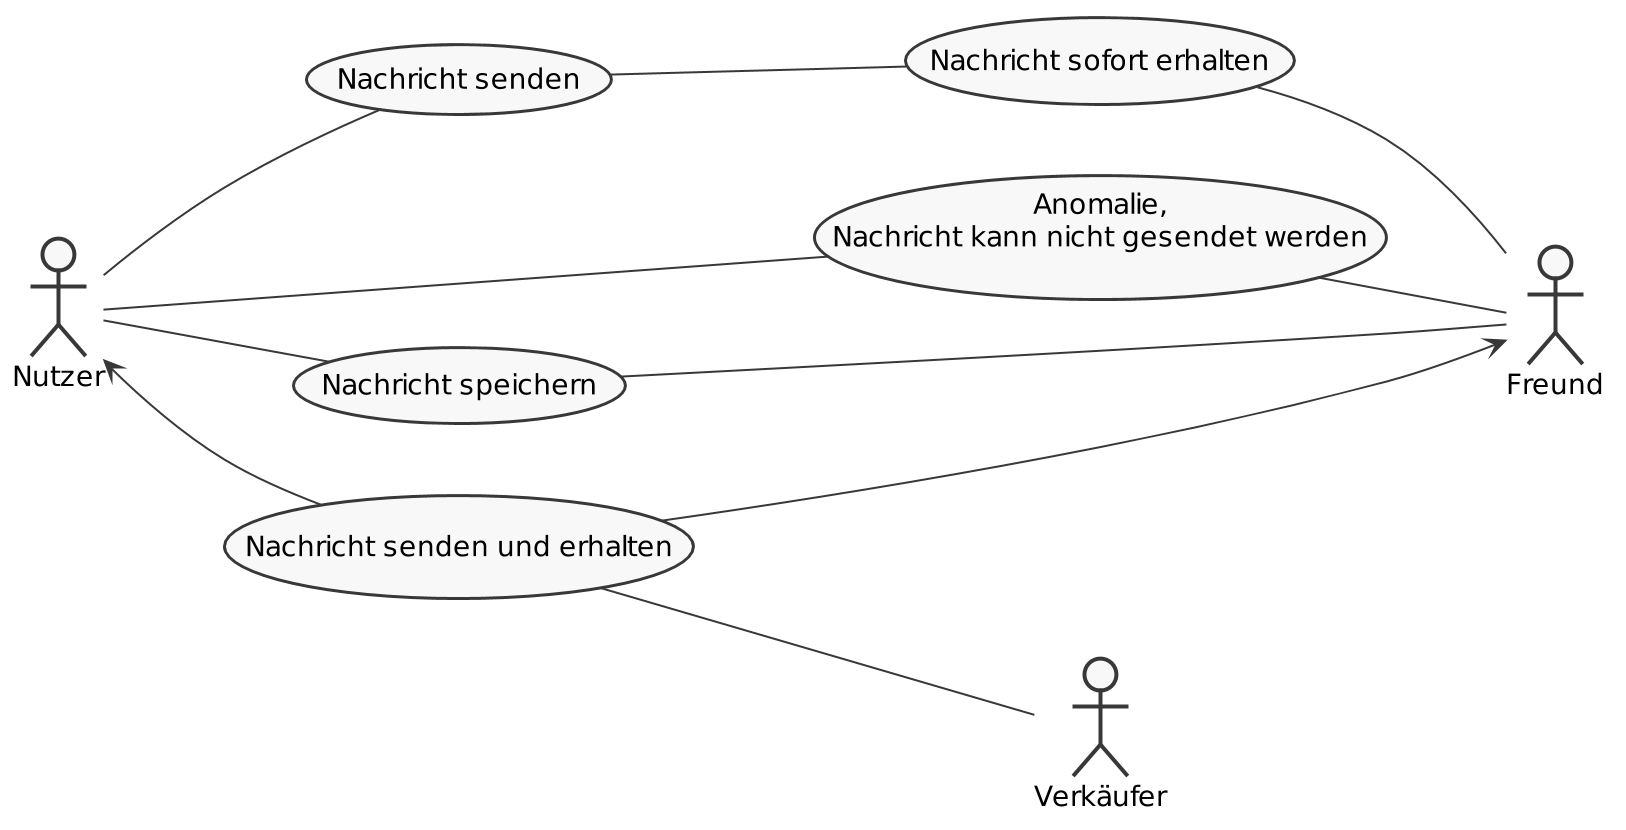

The diagram above was rendered by PlantUML. Its source (embedded in the PNG):
@startuml
scale 2
skinparam monochrome true
skinparam shadowing false
left to right direction

:Nutzer: as User
:Freund: as Friend
:Verkäufer: as Seller

(Nachricht senden) as (sendMessage)
(Nachricht sofort erhalten) as (receiveMessage)
(Anomalie,\nNachricht kann nicht gesendet werden) as (anomaly)
(Nachricht speichern) as (saveMessage)
(Nachricht senden und erhalten) as (sendReceiveMessage)

User -- (sendMessage)
(sendMessage) -- (receiveMessage)
(receiveMessage) -- Friend

User -- (anomaly)
(anomaly) -- Friend

User -- (saveMessage)
(saveMessage) -- Friend

User <-- (sendReceiveMessage)
(sendReceiveMessage) --> Friend
(sendReceiveMessage) -- Seller


@enduml